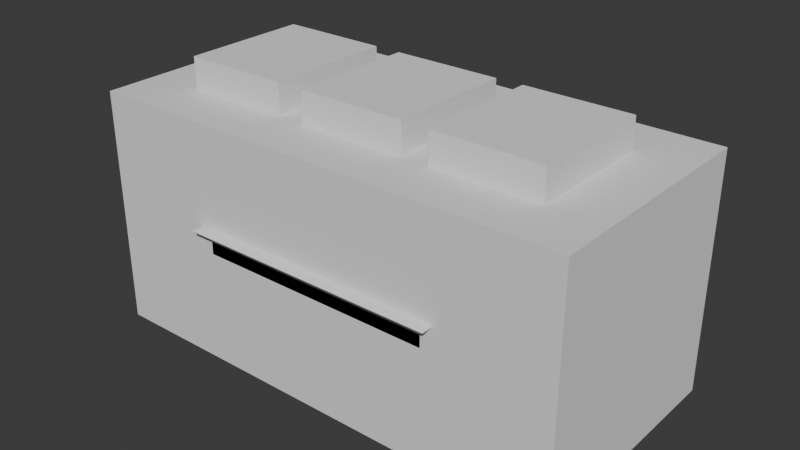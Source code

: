 # Source: rooftops.blend  (saved by Blender 4.3.34; exported with 4.5.12 LTS)
import bpy
from mathutils import Matrix  # noqa: F401  (used for matrix-valued properties, if any)

bpy.ops.wm.read_factory_settings(use_empty=True)
scene = bpy.context.scene
scene.name = 'Scene'

# ---- collections
col_collection = bpy.data.collections.new('Collection'); scene.collection.children.link(col_collection)

# ---- world
world_world = bpy.data.worlds.new('World'); scene.world = world_world
world_world.use_nodes = True; world_world.node_tree.nodes.clear()
_N = world_world.node_tree.nodes; _L = world_world.node_tree.links
n0 = _N.new('ShaderNodeOutputWorld'); n0.name = 'World Output'; n0.location = (300, 300)
n1 = _N.new('ShaderNodeBackground'); n1.name = 'Background'; n1.location = (10, 300)
n1.inputs[0].default_value = (0.05088, 0.05088, 0.05088, 1.0)
_L.new(n1.outputs[0], n0.inputs[0])
n0.is_active_output = True
world_world.color = (0.05088, 0.05088, 0.05088)
world_world.sun_shadow_jitter_overblur = 0.0

# ---- meshes
me_cube = bpy.data.meshes.new('Cube')
me_cube.from_pydata([(1.0, -1.0, 0.05184), (1.0, -1.0, -0.05184), (0.0, 0.0, -0.05184), (1.0, 0.0, -0.05184), (1.0, 0.0, 0.05184), (0.0, -1.0, 0.05184), (0.0, -1.0, -0.05184), (1.1, -1.1, 0.1518), (1.1, 0.0, 0.1518), (0.0, -1.1, 0.1518), (0.801, 0.0, 0.2002), (0.801, -0.7987, 0.2002), (0.0, -0.7987, 0.2002), (0.801, 0.0, 0.2802), (0.801, -0.7987, 0.2802), (0.0, -0.7987, 0.2802), (0.4992, 0.0, 0.3602), (0.4992, -0.5007, 0.3602), (0.0, -0.5007, 0.3602), (0.4992, 0.0, 0.3978), (0.4992, -0.5007, 0.3978), (0.0, -0.5007, 0.3978), (0.5992, 0.0, 0.4375), (0.5992, -0.6007, 0.4375), (0.0, -0.6007, 0.4375), (0.0, 0.0, 0.5), (0.2, 0.0, 0.5), (0.2, -0.2013, 0.5), (0.0, -0.2013, 0.5), (-1.0, -1.0, 0.05184), (-1.0, -1.0, -0.05184), (-1.0, 0.0, -0.05184), (-1.0, 0.0, 0.05184), (-1.1, -1.1, 0.1518), (-1.1, 0.0, 0.1518), (-0.801, 0.0, 0.2002), (-0.801, -0.7987, 0.2002), (-0.801, 0.0, 0.2802), (-0.801, -0.7987, 0.2802), (-0.4992, 0.0, 0.3602), (-0.4992, -0.5007, 0.3602), (-0.4992, 0.0, 0.3978), (-0.4992, -0.5007, 0.3978), (-0.5992, 0.0, 0.4375), (-0.5992, -0.6007, 0.4375), (-0.2, 0.0, 0.5), (-0.2, -0.2013, 0.5), (1.0, 1.0, 0.05184), (1.0, 1.0, -0.05184), (0.0, 1.0, 0.05184), (0.0, 1.0, -0.05184), (1.1, 1.1, 0.1518), (0.0, 1.1, 0.1518), (0.801, 0.7987, 0.2002), (0.0, 0.7987, 0.2002), (0.801, 0.7987, 0.2802), (0.0, 0.7987, 0.2802), (0.4992, 0.5007, 0.3602), (0.0, 0.5007, 0.3602), (0.4992, 0.5007, 0.3978), (0.0, 0.5007, 0.3978), (0.5992, 0.6007, 0.4375), (0.0, 0.6007, 0.4375), (0.2, 0.2013, 0.5), (0.0, 0.2013, 0.5), (-1.0, 1.0, 0.05184), (-1.0, 1.0, -0.05184), (-1.1, 1.1, 0.1518), (-0.801, 0.7987, 0.2002), (-0.801, 0.7987, 0.2802), (-0.4992, 0.5007, 0.3602), (-0.4992, 0.5007, 0.3978), (-0.5992, 0.6007, 0.4375), (-0.2, 0.2013, 0.5)], [], [(2, 3, 1, 6), (3, 4, 0, 1), (1, 0, 5, 6), (0, 4, 8, 7), (7, 8, 10, 11), (5, 0, 7, 9), (11, 10, 13, 14), (9, 7, 11, 12), (14, 13, 16, 17), (12, 11, 14, 15), (17, 16, 19, 20), (15, 14, 17, 18), (20, 19, 22, 23), (18, 17, 20, 21), (23, 22, 26, 27), (21, 20, 23, 24), (26, 25, 28, 27), (24, 23, 27, 28), (2, 6, 30, 31), (31, 30, 29, 32), (30, 6, 5, 29), (29, 33, 34, 32), (33, 36, 35, 34), (5, 9, 33, 29), (36, 38, 37, 35), (9, 12, 36, 33), (38, 40, 39, 37), (12, 15, 38, 36), (40, 42, 41, 39), (15, 18, 40, 38), (42, 44, 43, 41), (18, 21, 42, 40), (44, 46, 45, 43), (21, 24, 44, 42), (45, 46, 28, 25), (24, 28, 46, 44), (2, 50, 48, 3), (3, 48, 47, 4), (48, 50, 49, 47), (47, 51, 8, 4), (51, 53, 10, 8), (49, 52, 51, 47), (53, 55, 13, 10), (52, 54, 53, 51), (55, 57, 16, 13), (54, 56, 55, 53), (57, 59, 19, 16), (56, 58, 57, 55), (59, 61, 22, 19), (58, 60, 59, 57), (61, 63, 26, 22), (60, 62, 61, 59), (26, 63, 64, 25), (62, 64, 63, 61), (2, 31, 66, 50), (31, 32, 65, 66), (66, 65, 49, 50), (65, 32, 34, 67), (67, 34, 35, 68), (49, 65, 67, 52), (68, 35, 37, 69), (52, 67, 68, 54), (69, 37, 39, 70), (54, 68, 69, 56), (70, 39, 41, 71), (56, 69, 70, 58), (71, 41, 43, 72), (58, 70, 71, 60), (72, 43, 45, 73), (60, 71, 72, 62), (45, 25, 64, 73), (62, 72, 73, 64)])
_uv = me_cube.uv_layers.new(name='UVMap')
_uv.uv.foreach_set('vector', [0.1961, 0.9634, 0.765, 0.9634, 0.7674, 0.209, 0.1985, 0.209, 0.7959, 0.3413, 0.7959, 0.4247, 0.227, 0.4247, 0.227, 0.3413, 0.7674, 0.3413, 0.7674, 0.4247, 0.1985, 0.4247, 0.1985, 0.3413, 0.8251, 0.06675, 0.3247, 0.05811, 0.3247, 0.1386, 0.882, 0.1472, 0.8243, 0.1286, 0.8219, 0.9634, 0.6517, 0.9634, 0.6542, 0.371, 0.2501, 0.1514, 0.819, 0.1514, 0.8759, 0.07097, 0.2501, 0.07097, 0.3757, 0.08262, 0.8301, 0.08262, 0.8301, 0.147, 0.3757, 0.147, 0.1985, 0.1286, 0.8243, 0.1286, 0.6542, 0.371, 0.1985, 0.371, 0.6542, 0.371, 0.6517, 0.9634, 0.48, 0.9634, 0.48, 0.5606, 0.3195, 0.08262, 0.7752, 0.08262, 0.7752, 0.147, 0.3195, 0.147, 0.5086, 0.6227, 0.7934, 0.6227, 0.7934, 0.6529, 0.5086, 0.6529, 0.1985, 0.371, 0.6542, 0.371, 0.48, 0.5606, 0.1961, 0.5606, 0.4568, 0.1519, 0.7417, 0.1519, 0.7417, 0.07141, 0.3999, 0.07141, 0.1961, 0.6227, 0.48, 0.6227, 0.48, 0.6529, 0.1961, 0.6529, 0.7545, 0.252, 0.7545, 0.7352, 0.5274, 0.7352, 0.5274, 0.5733, 0.399, 0.1527, 0.6829, 0.1527, 0.7398, 0.07221, 0.399, 0.07221, 0.7464, 0.5103, 0.6049, 0.5103, 0.6049, 0.309, 0.7464, 0.309, 0.1961, 0.4801, 0.5369, 0.4801, 0.3099, 0.8015, 0.1961, 0.8015, 0.1961, 0.9634, 0.1985, 0.209, 0.7674, 0.209, 0.765, 0.9634, 0.7959, 0.3413, 0.227, 0.3413, 0.227, 0.4247, 0.7959, 0.4247, 0.7674, 0.3413, 0.1985, 0.3413, 0.1985, 0.4247, 0.7674, 0.4247, 0.8251, 0.06675, 0.882, 0.1472, 0.3247, 0.1386, 0.3247, 0.05811, 0.8243, 0.1286, 0.6542, 0.371, 0.6517, 0.9634, 0.8219, 0.9634, 0.2501, 0.1514, 0.2501, 0.07097, 0.8759, 0.07097, 0.819, 0.1514, 0.3757, 0.08262, 0.3757, 0.147, 0.8301, 0.147, 0.8301, 0.08262, 0.1985, 0.1286, 0.1985, 0.371, 0.6542, 0.371, 0.8243, 0.1286, 0.6542, 0.371, 0.48, 0.5606, 0.48, 0.9634, 0.6517, 0.9634, 0.3195, 0.08262, 0.3195, 0.147, 0.7752, 0.147, 0.7752, 0.08262, 0.5086, 0.6227, 0.5086, 0.6529, 0.7934, 0.6529, 0.7934, 0.6227, 0.1985, 0.371, 0.1961, 0.5606, 0.48, 0.5606, 0.6542, 0.371, 0.4568, 0.1519, 0.3999, 0.07141, 0.7417, 0.07141, 0.7417, 0.1519, 0.1961, 0.6227, 0.1961, 0.6529, 0.48, 0.6529, 0.48, 0.6227, 0.7545, 0.252, 0.5274, 0.5733, 0.5274, 0.7352, 0.7545, 0.7352, 0.399, 0.1527, 0.399, 0.07221, 0.7398, 0.07221, 0.6829, 0.1527, 0.7464, 0.5103, 0.7464, 0.309, 0.6049, 0.309, 0.6049, 0.5103, 0.1961, 0.4801, 0.1961, 0.8015, 0.3099, 0.8015, 0.5369, 0.4801, 0.1961, 0.9634, 0.1985, 0.209, 0.7674, 0.209, 0.765, 0.9634, 0.7959, 0.3413, 0.227, 0.3413, 0.227, 0.4247, 0.7959, 0.4247, 0.7674, 0.3413, 0.1985, 0.3413, 0.1985, 0.4247, 0.7674, 0.4247, 0.8251, 0.06675, 0.882, 0.1472, 0.3247, 0.1386, 0.3247, 0.05811, 0.8243, 0.1286, 0.6542, 0.371, 0.6517, 0.9634, 0.8219, 0.9634, 0.2501, 0.1514, 0.2501, 0.07097, 0.8759, 0.07097, 0.819, 0.1514, 0.3757, 0.08262, 0.3757, 0.147, 0.8301, 0.147, 0.8301, 0.08262, 0.1985, 0.1286, 0.1985, 0.371, 0.6542, 0.371, 0.8243, 0.1286, 0.6542, 0.371, 0.48, 0.5606, 0.48, 0.9634, 0.6517, 0.9634, 0.3195, 0.08262, 0.3195, 0.147, 0.7752, 0.147, 0.7752, 0.08262, 0.5086, 0.6227, 0.5086, 0.6529, 0.7934, 0.6529, 0.7934, 0.6227, 0.1985, 0.371, 0.1961, 0.5606, 0.48, 0.5606, 0.6542, 0.371, 0.4568, 0.1519, 0.3999, 0.07141, 0.7417, 0.07141, 0.7417, 0.1519, 0.1961, 0.6227, 0.1961, 0.6529, 0.48, 0.6529, 0.48, 0.6227, 0.7545, 0.252, 0.5274, 0.5733, 0.5274, 0.7352, 0.7545, 0.7352, 0.399, 0.1527, 0.399, 0.07221, 0.7398, 0.07221, 0.6829, 0.1527, 0.7464, 0.5103, 0.7464, 0.309, 0.6049, 0.309, 0.6049, 0.5103, 0.1961, 0.4801, 0.1961, 0.8015, 0.3099, 0.8015, 0.5369, 0.4801, 0.1961, 0.9634, 0.765, 0.9634, 0.7674, 0.209, 0.1985, 0.209, 0.7959, 0.3413, 0.7959, 0.4247, 0.227, 0.4247, 0.227, 0.3413, 0.7674, 0.3413, 0.7674, 0.4247, 0.1985, 0.4247, 0.1985, 0.3413, 0.8251, 0.06675, 0.3247, 0.05811, 0.3247, 0.1386, 0.882, 0.1472, 0.8243, 0.1286, 0.8219, 0.9634, 0.6517, 0.9634, 0.6542, 0.371, 0.2501, 0.1514, 0.819, 0.1514, 0.8759, 0.07097, 0.2501, 0.07097, 0.3757, 0.08262, 0.8301, 0.08262, 0.8301, 0.147, 0.3757, 0.147, 0.1985, 0.1286, 0.8243, 0.1286, 0.6542, 0.371, 0.1985, 0.371, 0.6542, 0.371, 0.6517, 0.9634, 0.48, 0.9634, 0.48, 0.5606, 0.3195, 0.08262, 0.7752, 0.08262, 0.7752, 0.147, 0.3195, 0.147, 0.5086, 0.6227, 0.7934, 0.6227, 0.7934, 0.6529, 0.5086, 0.6529, 0.1985, 0.371, 0.6542, 0.371, 0.48, 0.5606, 0.1961, 0.5606, 0.4568, 0.1519, 0.7417, 0.1519, 0.7417, 0.07141, 0.3999, 0.07141, 0.1961, 0.6227, 0.48, 0.6227, 0.48, 0.6529, 0.1961, 0.6529, 0.7545, 0.252, 0.7545, 0.7352, 0.5274, 0.7352, 0.5274, 0.5733, 0.399, 0.1527, 0.6829, 0.1527, 0.7398, 0.07221, 0.399, 0.07221, 0.7464, 0.5103, 0.6049, 0.5103, 0.6049, 0.309, 0.7464, 0.309, 0.1961, 0.4801, 0.5369, 0.4801, 0.3099, 0.8015, 0.1961, 0.8015])
me_cube.use_mirror_vertex_groups = False
me_cube.update()
me_cube_001 = bpy.data.meshes.new('Cube.001')
me_cube_001.from_pydata([(-2.054, -1.0, -1.0), (-1.589, -0.5355, 1.0), (-2.054, 1.0, -1.0), (-1.589, 0.5355, 1.0), (2.054, -1.0, -1.0), (1.589, -0.5355, 1.0), (2.054, 1.0, -1.0), (1.589, 0.5355, 1.0), (0.6846, 1.0, -1.0), (-0.6846, 1.0, -1.0), (-0.4575, 0.5327, 1.0), (0.4575, 0.5327, 1.0), (-0.6846, -1.0, -1.0), (0.6846, -1.0, -1.0), (0.4575, -0.5327, 1.0), (-0.4575, -0.5327, 1.0), (-2.054, -1.0, 1.0), (-2.054, 1.0, 1.0), (0.6846, 1.0, 1.0), (2.054, 1.0, 1.0), (2.054, -1.0, 1.0), (-0.6846, -1.0, 1.0), (-0.6846, 1.0, 1.0), (0.6846, -1.0, 1.0), (0.6846, 0.5355, 1.0), (0.6846, -0.5355, 1.0), (-0.6846, 0.5355, 1.0), (-0.6846, -0.5355, 1.0), (0.6846, 0.5355, 1.258), (0.6846, -0.5355, 1.258), (-0.6846, 0.5355, 1.258), (-0.6846, -0.5355, 1.258), (-1.589, -0.5355, 1.258), (-1.589, 0.5355, 1.258), (1.589, 0.5355, 1.258), (1.589, -0.5355, 1.258), (0.4575, 0.5327, 1.258), (0.4575, -0.5327, 1.258), (-0.4575, 0.5327, 1.258), (-0.4575, -0.5327, 1.258)], [], [(0, 16, 17, 2), (8, 18, 19, 6), (6, 19, 20, 4), (12, 21, 16, 0), (8, 6, 4, 13), (7, 24, 28, 34), (11, 10, 38, 36), (26, 3, 33, 30), (2, 9, 12, 0), (9, 8, 13, 12), (4, 20, 23, 13), (13, 23, 21, 12), (2, 17, 22, 9), (9, 22, 18, 8), (1, 3, 17, 16), (24, 7, 19, 18), (7, 5, 20, 19), (27, 1, 16, 21), (3, 26, 22, 17), (26, 24, 18, 22), (5, 25, 23, 20), (25, 27, 21, 23), (11, 14, 25, 24), (15, 10, 26, 27), (10, 11, 24, 26), (14, 15, 27, 25), (30, 33, 32, 31), (34, 28, 29, 35), (36, 38, 39, 37), (15, 14, 37, 39), (5, 7, 34, 35), (24, 25, 29, 28), (14, 11, 36, 37), (25, 5, 35, 29), (1, 27, 31, 32), (27, 26, 30, 31), (10, 15, 39, 38), (3, 1, 32, 33)])
_uv = me_cube_001.uv_layers.new(name='UVMap')
_uv.uv.foreach_set('vector', [0.375, 0.0, 0.625, 0.0, 0.625, 0.25, 0.375, 0.25, 0.375, 0.4167, 0.625, 0.4167, 0.625, 0.5, 0.375, 0.5, 0.375, 0.5, 0.625, 0.5, 0.625, 0.75, 0.375, 0.75, 0.375, 0.9167, 0.625, 0.9167, 0.625, 1.0, 0.375, 1.0, 0.2917, 0.5, 0.375, 0.5, 0.375, 0.75, 0.2917, 0.75, 0.6533, 0.5581, 0.7083, 0.5581, 0.7083, 0.5581, 0.6533, 0.5581, 0.7222, 0.5865, 0.7778, 0.5865, 0.7778, 0.5865, 0.7222, 0.5865, 0.7917, 0.5581, 0.8467, 0.5581, 0.8467, 0.5581, 0.7917, 0.5581, 0.125, 0.5, 0.2083, 0.5, 0.2083, 0.75, 0.125, 0.75, 0.2083, 0.5, 0.2917, 0.5, 0.2917, 0.75, 0.2083, 0.75, 0.375, 0.75, 0.625, 0.75, 0.625, 0.8333, 0.375, 0.8333, 0.375, 0.8333, 0.625, 0.8333, 0.625, 0.9167, 0.375, 0.9167, 0.375, 0.25, 0.625, 0.25, 0.625, 0.3333, 0.375, 0.3333, 0.375, 0.3333, 0.625, 0.3333, 0.625, 0.4167, 0.375, 0.4167, 0.8467, 0.6919, 0.8467, 0.5581, 0.875, 0.5, 0.875, 0.75, 0.7083, 0.5581, 0.6533, 0.5581, 0.625, 0.5, 0.7083, 0.5, 0.6533, 0.5581, 0.6533, 0.6919, 0.625, 0.75, 0.625, 0.5, 0.7917, 0.6919, 0.8467, 0.6919, 0.875, 0.75, 0.7917, 0.75, 0.8467, 0.5581, 0.7917, 0.5581, 0.7917, 0.5, 0.875, 0.5, 0.7917, 0.5581, 0.7083, 0.5581, 0.7083, 0.5, 0.7917, 0.5, 0.6533, 0.6919, 0.7083, 0.6919, 0.7083, 0.75, 0.625, 0.75, 0.7083, 0.6919, 0.7917, 0.6919, 0.7917, 0.75, 0.7083, 0.75, 0.7222, 0.5865, 0.7222, 0.6635, 0.7083, 0.6919, 0.7083, 0.5581, 0.7778, 0.6635, 0.7778, 0.5865, 0.7917, 0.5581, 0.7917, 0.6919, 0.7778, 0.5865, 0.7222, 0.5865, 0.7083, 0.5581, 0.7917, 0.5581, 0.7222, 0.6635, 0.7778, 0.6635, 0.7917, 0.6919, 0.7083, 0.6919, 0.7917, 0.5581, 0.8467, 0.5581, 0.8467, 0.6919, 0.7917, 0.6919, 0.6533, 0.5581, 0.7083, 0.5581, 0.7083, 0.6919, 0.6533, 0.6919, 0.7222, 0.5865, 0.7778, 0.5865, 0.7778, 0.6635, 0.7222, 0.6635, 0.7778, 0.6635, 0.7222, 0.6635, 0.7222, 0.6635, 0.7778, 0.6635, 0.6533, 0.6919, 0.6533, 0.5581, 0.6533, 0.5581, 0.6533, 0.6919, 0.7083, 0.5581, 0.7083, 0.6919, 0.7083, 0.6919, 0.7083, 0.5581, 0.7222, 0.6635, 0.7222, 0.5865, 0.7222, 0.5865, 0.7222, 0.6635, 0.7083, 0.6919, 0.6533, 0.6919, 0.6533, 0.6919, 0.7083, 0.6919, 0.8467, 0.6919, 0.7917, 0.6919, 0.7917, 0.6919, 0.8467, 0.6919, 0.7917, 0.6919, 0.7917, 0.5581, 0.7917, 0.5581, 0.7917, 0.6919, 0.7778, 0.5865, 0.7778, 0.6635, 0.7778, 0.6635, 0.7778, 0.5865, 0.8467, 0.5581, 0.8467, 0.6919, 0.8467, 0.6919, 0.8467, 0.5581])
me_cube_001.update()

# ---- objects
ob_vent_1_col = bpy.data.objects.new('vent-1-col', me_cube)
ob_vent_2_col = bpy.data.objects.new('vent-2-col', me_cube_001)

# ---- transforms, parenting, visibility, modifiers, constraints
ob_vent_1_col.location = (0.0, 0.0, 0.0)
ob_vent_1_col.lock_rotations_4d = False
ob_vent_1_col.empty_display_type = 'ARROWS'
ob_vent_1_col.lineart.crease_threshold = 0.0
ob_vent_2_col.location = (0.0, 0.0, 0.0)

# ---- collection membership
col_collection.objects.link(ob_vent_1_col)
col_collection.objects.link(ob_vent_2_col)

# ---- scene / render settings (as saved in the file)
scene.frame_start = 1; scene.frame_end = 250; scene.frame_set(1)
scene.render.engine = 'BLENDER_EEVEE_NEXT'
bpy.context.view_layer.update()

# ---- added for rendering (the .blend has no active camera and no usable light): camera, sun
cam_auto = bpy.data.cameras.new('AutoCamera')
cam_auto.lens = 50.0
cam_auto.sensor_width = 36.0
cam_auto.clip_end = 1000.0
ob_auto_camera = bpy.data.objects.new('AutoCamera', cam_auto)
scene.collection.objects.link(ob_auto_camera)
ob_auto_camera.location = (4.79081, -5.74897, 3.96163)
ob_auto_camera.rotation_euler = (1.09748, -7.21219e-08, 0.694738)
scene.camera = ob_auto_camera
light_auto_sun = bpy.data.lights.new('AutoSun', 'SUN')
light_auto_sun.energy = 3.0
light_auto_sun.angle = 0.0523599
ob_auto_sun = bpy.data.objects.new('AutoSun', light_auto_sun)
scene.collection.objects.link(ob_auto_sun)
ob_auto_sun.rotation_euler = (0.872665, 0.174533, 0.523599)
bpy.context.view_layer.update()
